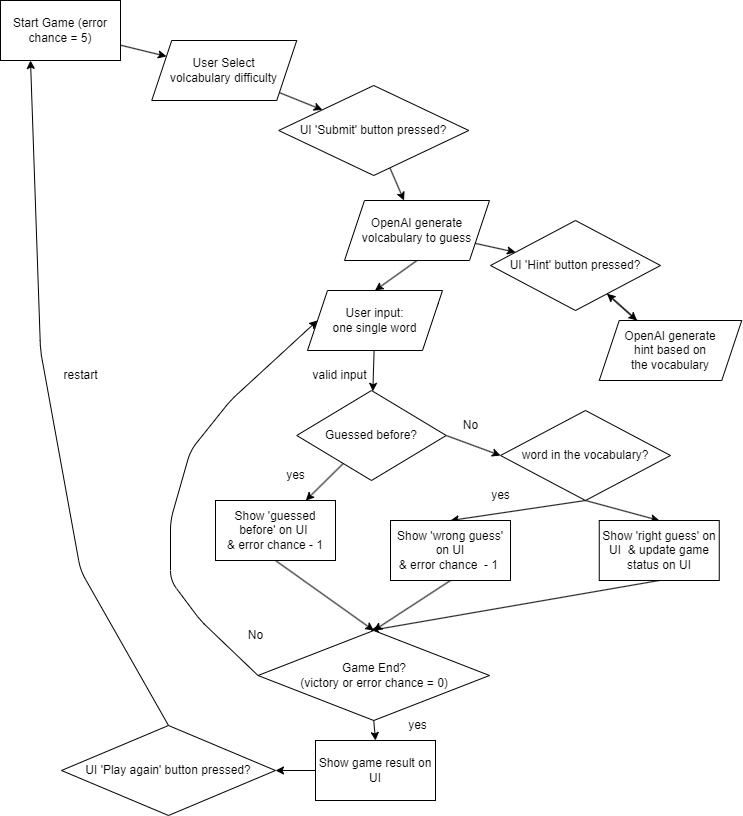

The diagram above was exported from draw.io. Its source (the exported page's mxGraphModel, read from the mxfile embedded in the PNG):
<mxGraphModel dx="1035" dy="389" grid="1" gridSize="10" guides="1" tooltips="1" connect="1" arrows="1" fold="1" page="1" pageScale="1" pageWidth="850" pageHeight="1100" math="0" shadow="0">
  <root>
    <mxCell id="0" />
    <mxCell id="1" parent="0" />
    <mxCell id="53" value="" style="edgeStyle=none;html=1;" parent="1" source="14" target="16" edge="1">
      <mxGeometry relative="1" as="geometry" />
    </mxCell>
    <mxCell id="14" value="Start Game (error chance = 5)" style="rounded=0;whiteSpace=wrap;html=1;" parent="1" vertex="1">
      <mxGeometry x="50" y="260" width="120" height="60" as="geometry" />
    </mxCell>
    <mxCell id="51" value="" style="edgeStyle=none;html=1;" parent="1" source="16" target="18" edge="1">
      <mxGeometry relative="1" as="geometry" />
    </mxCell>
    <mxCell id="16" value="User Select &lt;br&gt;volcabulary difficulty" style="shape=parallelogram;perimeter=parallelogramPerimeter;whiteSpace=wrap;html=1;fixedSize=1;" parent="1" vertex="1">
      <mxGeometry x="201.25" y="300" width="145" height="60" as="geometry" />
    </mxCell>
    <mxCell id="52" value="" style="edgeStyle=none;html=1;" parent="1" source="18" target="20" edge="1">
      <mxGeometry relative="1" as="geometry" />
    </mxCell>
    <mxCell id="18" value="UI 'Submit' button pressed?" style="rhombus;whiteSpace=wrap;html=1;" parent="1" vertex="1">
      <mxGeometry x="328.25" y="345" width="190" height="90" as="geometry" />
    </mxCell>
    <mxCell id="48" value="" style="edgeStyle=none;html=1;" parent="1" source="20" target="26" edge="1">
      <mxGeometry relative="1" as="geometry" />
    </mxCell>
    <mxCell id="54" style="edgeStyle=none;html=1;exitX=0.5;exitY=1;exitDx=0;exitDy=0;entryX=0.5;entryY=0;entryDx=0;entryDy=0;" parent="1" source="20" target="31" edge="1">
      <mxGeometry relative="1" as="geometry" />
    </mxCell>
    <mxCell id="20" value="OpenAI generate volcabulary to guess" style="shape=parallelogram;perimeter=parallelogramPerimeter;whiteSpace=wrap;html=1;fixedSize=1;" parent="1" vertex="1">
      <mxGeometry x="394" y="460" width="145" height="60" as="geometry" />
    </mxCell>
    <mxCell id="49" value="" style="edgeStyle=none;html=1;" parent="1" source="26" target="28" edge="1">
      <mxGeometry relative="1" as="geometry" />
    </mxCell>
    <mxCell id="26" value="UI 'Hint' button pressed?" style="rhombus;whiteSpace=wrap;html=1;" parent="1" vertex="1">
      <mxGeometry x="540" y="480" width="170" height="90" as="geometry" />
    </mxCell>
    <mxCell id="50" value="" style="edgeStyle=none;html=1;" parent="1" source="28" target="26" edge="1">
      <mxGeometry relative="1" as="geometry" />
    </mxCell>
    <mxCell id="28" value="OpenAI generate &lt;br&gt;hint based on &lt;br&gt;the vocabulary" style="shape=parallelogram;perimeter=parallelogramPerimeter;whiteSpace=wrap;html=1;fixedSize=1;" parent="1" vertex="1">
      <mxGeometry x="648.75" y="580" width="142.5" height="60" as="geometry" />
    </mxCell>
    <mxCell id="40" style="edgeStyle=none;html=1;exitX=1;exitY=0.25;exitDx=0;exitDy=0;" parent="1" source="31" edge="1">
      <mxGeometry relative="1" as="geometry">
        <mxPoint x="480.0000000000001" y="560" as="targetPoint" />
      </mxGeometry>
    </mxCell>
    <mxCell id="47" value="" style="edgeStyle=none;html=1;" parent="1" source="31" target="32" edge="1">
      <mxGeometry relative="1" as="geometry" />
    </mxCell>
    <mxCell id="31" value="User input: &lt;br&gt;one single word" style="shape=parallelogram;perimeter=parallelogramPerimeter;whiteSpace=wrap;html=1;fixedSize=1;" parent="1" vertex="1">
      <mxGeometry x="357" y="550" width="135" height="60" as="geometry" />
    </mxCell>
    <mxCell id="39" style="edgeStyle=none;html=1;exitX=1;exitY=0.5;exitDx=0;exitDy=0;entryX=0;entryY=0.5;entryDx=0;entryDy=0;" parent="1" source="32" target="38" edge="1">
      <mxGeometry relative="1" as="geometry" />
    </mxCell>
    <mxCell id="46" value="" style="edgeStyle=none;html=1;" parent="1" source="32" target="35" edge="1">
      <mxGeometry relative="1" as="geometry" />
    </mxCell>
    <mxCell id="32" value="Guessed before?" style="rhombus;whiteSpace=wrap;html=1;" parent="1" vertex="1">
      <mxGeometry x="346.25" y="650" width="149.5" height="90" as="geometry" />
    </mxCell>
    <mxCell id="72" style="edgeStyle=none;html=1;exitX=0.5;exitY=1;exitDx=0;exitDy=0;entryX=0.5;entryY=0;entryDx=0;entryDy=0;" parent="1" source="35" target="69" edge="1">
      <mxGeometry relative="1" as="geometry" />
    </mxCell>
    <mxCell id="35" value="Show 'guessed before' on UI&amp;nbsp;&lt;br&gt;&amp;amp; error chance - 1" style="rounded=0;whiteSpace=wrap;html=1;" parent="1" vertex="1">
      <mxGeometry x="265" y="760" width="120" height="60" as="geometry" />
    </mxCell>
    <mxCell id="37" value="No" style="text;html=1;align=center;verticalAlign=middle;resizable=0;points=[];autosize=1;strokeColor=none;fillColor=none;" parent="1" vertex="1">
      <mxGeometry x="500" y="670" width="40" height="30" as="geometry" />
    </mxCell>
    <mxCell id="56" style="edgeStyle=none;html=1;exitX=0.5;exitY=1;exitDx=0;exitDy=0;entryX=0.5;entryY=0;entryDx=0;entryDy=0;" parent="1" source="38" target="55" edge="1">
      <mxGeometry relative="1" as="geometry" />
    </mxCell>
    <mxCell id="63" style="edgeStyle=none;html=1;exitX=0.5;exitY=1;exitDx=0;exitDy=0;entryX=0.5;entryY=0;entryDx=0;entryDy=0;" parent="1" source="38" target="60" edge="1">
      <mxGeometry relative="1" as="geometry" />
    </mxCell>
    <mxCell id="38" value="word in the vocabulary?" style="rhombus;whiteSpace=wrap;html=1;" parent="1" vertex="1">
      <mxGeometry x="550" y="670" width="170" height="90" as="geometry" />
    </mxCell>
    <mxCell id="42" value="valid input" style="text;html=1;align=center;verticalAlign=middle;resizable=0;points=[];autosize=1;strokeColor=none;fillColor=none;" parent="1" vertex="1">
      <mxGeometry x="348.5" y="620" width="80" height="30" as="geometry" />
    </mxCell>
    <mxCell id="45" value="yes" style="text;html=1;align=center;verticalAlign=middle;resizable=0;points=[];autosize=1;strokeColor=none;fillColor=none;" parent="1" vertex="1">
      <mxGeometry x="530.25" y="740" width="40" height="30" as="geometry" />
    </mxCell>
    <mxCell id="74" style="edgeStyle=none;html=1;exitX=0.5;exitY=1;exitDx=0;exitDy=0;" parent="1" source="55" edge="1">
      <mxGeometry relative="1" as="geometry">
        <mxPoint x="420.0000000000001" y="890" as="targetPoint" />
      </mxGeometry>
    </mxCell>
    <mxCell id="55" value="Show 'right guess' on UI&amp;nbsp; &amp;amp; update game status on UI" style="rounded=0;whiteSpace=wrap;html=1;" parent="1" vertex="1">
      <mxGeometry x="648.75" y="780" width="120" height="60" as="geometry" />
    </mxCell>
    <mxCell id="57" value="yes" style="text;html=1;align=center;verticalAlign=middle;resizable=0;points=[];autosize=1;strokeColor=none;fillColor=none;" parent="1" vertex="1">
      <mxGeometry x="325" y="720" width="40" height="30" as="geometry" />
    </mxCell>
    <mxCell id="73" style="edgeStyle=none;html=1;exitX=0.5;exitY=1;exitDx=0;exitDy=0;entryX=0.5;entryY=0;entryDx=0;entryDy=0;" parent="1" source="60" target="69" edge="1">
      <mxGeometry relative="1" as="geometry" />
    </mxCell>
    <mxCell id="60" value="Show 'wrong guess' on UI&lt;br&gt;&amp;amp; error chance&amp;nbsp; - 1&amp;nbsp;" style="rounded=0;whiteSpace=wrap;html=1;" parent="1" vertex="1">
      <mxGeometry x="440" y="780" width="120" height="60" as="geometry" />
    </mxCell>
    <mxCell id="78" style="edgeStyle=none;html=1;exitX=0.5;exitY=1;exitDx=0;exitDy=0;entryX=0.5;entryY=0;entryDx=0;entryDy=0;" parent="1" source="69" target="77" edge="1">
      <mxGeometry relative="1" as="geometry" />
    </mxCell>
    <mxCell id="86" style="edgeStyle=none;html=1;exitX=0;exitY=0.5;exitDx=0;exitDy=0;entryX=0;entryY=0.5;entryDx=0;entryDy=0;" edge="1" parent="1" source="69" target="31">
      <mxGeometry relative="1" as="geometry">
        <Array as="points">
          <mxPoint x="250" y="880" />
          <mxPoint x="220" y="840" />
          <mxPoint x="220" y="780" />
          <mxPoint x="240" y="710" />
          <mxPoint x="280" y="660" />
        </Array>
      </mxGeometry>
    </mxCell>
    <mxCell id="69" value="Game End? &lt;br&gt;(victory or error chance = 0)" style="rhombus;whiteSpace=wrap;html=1;" parent="1" vertex="1">
      <mxGeometry x="307.5" y="890" width="231.5" height="90" as="geometry" />
    </mxCell>
    <mxCell id="83" style="edgeStyle=none;html=1;exitX=0.5;exitY=0;exitDx=0;exitDy=0;entryX=0.25;entryY=1;entryDx=0;entryDy=0;" parent="1" source="71" target="14" edge="1">
      <mxGeometry relative="1" as="geometry">
        <Array as="points">
          <mxPoint x="130" y="830" />
          <mxPoint x="90" y="610" />
        </Array>
      </mxGeometry>
    </mxCell>
    <mxCell id="71" value="UI 'Play again' button pressed?" style="rhombus;whiteSpace=wrap;html=1;" parent="1" vertex="1">
      <mxGeometry x="111" y="985" width="214" height="90" as="geometry" />
    </mxCell>
    <mxCell id="79" style="edgeStyle=none;html=1;exitX=0;exitY=0.5;exitDx=0;exitDy=0;entryX=1;entryY=0.5;entryDx=0;entryDy=0;" parent="1" source="77" target="71" edge="1">
      <mxGeometry relative="1" as="geometry" />
    </mxCell>
    <mxCell id="77" value="Show game result on UI" style="rounded=0;whiteSpace=wrap;html=1;" parent="1" vertex="1">
      <mxGeometry x="365" y="1000" width="120" height="60" as="geometry" />
    </mxCell>
    <mxCell id="84" value="restart" style="text;html=1;align=center;verticalAlign=middle;resizable=0;points=[];autosize=1;strokeColor=none;fillColor=none;" parent="1" vertex="1">
      <mxGeometry x="100" y="620" width="60" height="30" as="geometry" />
    </mxCell>
    <mxCell id="85" value="yes" style="text;html=1;align=center;verticalAlign=middle;resizable=0;points=[];autosize=1;strokeColor=none;fillColor=none;" vertex="1" parent="1">
      <mxGeometry x="446.5" y="970" width="40" height="30" as="geometry" />
    </mxCell>
    <mxCell id="87" value="No" style="text;html=1;align=center;verticalAlign=middle;resizable=0;points=[];autosize=1;strokeColor=none;fillColor=none;rounded=0;" vertex="1" parent="1">
      <mxGeometry x="285" y="880" width="40" height="30" as="geometry" />
    </mxCell>
  </root>
</mxGraphModel>